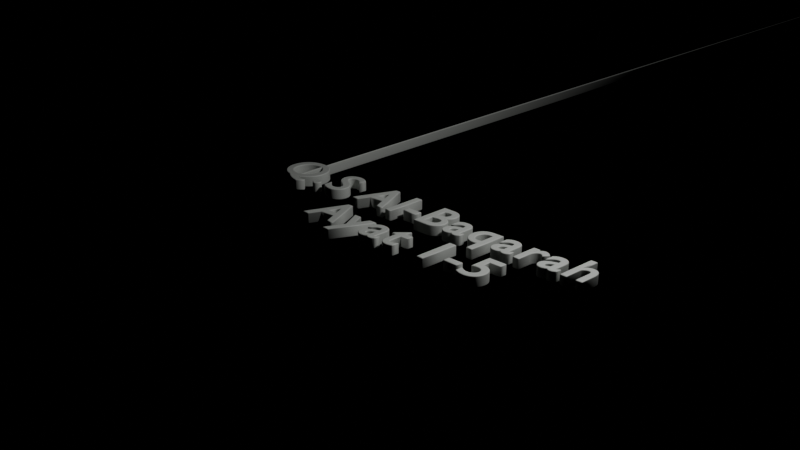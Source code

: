 # Source: Al-Baqarah_1-5.blend  (saved by Blender 4.1.24; exported with 4.5.12 LTS)
import bpy
from mathutils import Matrix  # noqa: F401  (used for matrix-valued properties, if any)

bpy.ops.wm.read_factory_settings(use_empty=True)
scene = bpy.context.scene
scene.name = 'Scene'

# ---- collections
col_collection = bpy.data.collections.new('Collection'); scene.collection.children.link(col_collection)

# ---- materials (node trees are filled in below, after node groups)
mat_material_001 = bpy.data.materials.new('Material.001')
mat_material_001.use_transparent_shadow = False

# ---- material node trees
mat_material_001.use_nodes = True; mat_material_001.node_tree.nodes.clear()
_N = mat_material_001.node_tree.nodes; _L = mat_material_001.node_tree.links
n0 = _N.new('ShaderNodeBsdfPrincipled'); n0.name = 'Principled BSDF'; n0.location = (10, 300)
n0.inputs[0].default_value = (0.6044, 0.6296, 0.5932, 1.0)
n1 = _N.new('ShaderNodeOutputMaterial'); n1.name = 'Material'; n1.location = (300, 300)
_L.new(n0.outputs[0], n1.inputs[0])
n1.is_active_output = True

# ---- world
world_world = bpy.data.worlds.new('World'); scene.world = world_world
world_world.use_nodes = True; world_world.node_tree.nodes.clear()
_N = world_world.node_tree.nodes; _L = world_world.node_tree.links
n0 = _N.new('ShaderNodeOutputWorld'); n0.name = 'World Output'; n0.location = (300, 300)
n1 = _N.new('ShaderNodeBsdfSheen'); n1.name = 'Sheen BSDF'; n1.location = (10, 300)
n1.inputs[0].default_value = (0.05088, 0.05088, 0.05088, 1.0)
_L.new(n1.outputs[0], n0.inputs[0])
n0.is_active_output = True
world_world.color = (0.05088, 0.05088, 0.05088)
world_world.use_sun_shadow = False
world_world.sun_shadow_jitter_overblur = 0.0

# ---- lights
light_light = bpy.data.lights.new('Light', 'POINT')
light_light.transmission_factor = 0.0
light_light.energy = 1000.0
light_light.shadow_soft_size = 0.1
light_light.shadow_maximum_resolution = 0.006
light_light.use_absolute_resolution = True

# ---- curves / text
txt_teks = bpy.data.curves.new('Teks', 'FONT')
txt_teks.dimensions = '2D'
txt_teks.body = 'Q.S Al-Baqarah \nAyat 1-5'
txt_teks.materials.append(mat_material_001)
txt_teks.bevel_resolution = 9
txt_teks.extrude = 0.1
txt_teks.bevel_depth = 0.02
txt_teks.align_x = 'CENTER'
txt_teks.size = 1.1
txt_teks.space_character = 1.1
txt_teks.shear = 0.2

# ---- objects
ob_light = bpy.data.objects.new('Light', light_light)
ob_teks = bpy.data.objects.new('Teks', txt_teks)

# ---- transforms, parenting, visibility, modifiers, constraints
ob_light.location = (4.076, 1.005, 5.904)
ob_light.rotation_euler = (0.6503, 0.05522, 1.866)
ob_light.lock_rotations_4d = False
ob_light.empty_display_type = 'ARROWS'
ob_light.color = (0.0, 0.0, 0.0, 0.0)
ob_light.lineart.crease_threshold = 0.0
ob_teks.location = (0.0, 0.0, 0.0)

# ---- collection membership
col_collection.objects.link(ob_light)
col_collection.objects.link(ob_teks)

# ---- scene / render settings (as saved in the file)
scene.frame_start = 1; scene.frame_end = 250; scene.frame_set(1)
scene.render.engine = 'BLENDER_EEVEE_NEXT'
scene.cycles.sampling_pattern = 'TABULATED_SOBOL'
scene.eevee.ray_tracing_options.trace_max_roughness = 0.0
bpy.context.view_layer.update()

# ---- added for rendering (the .blend has no active camera): camera
cam_auto = bpy.data.cameras.new('AutoCamera')
cam_auto.lens = 50.0
cam_auto.sensor_width = 36.0
cam_auto.clip_end = 1000.0
ob_auto_camera = bpy.data.objects.new('AutoCamera', cam_auto)
scene.collection.objects.link(ob_auto_camera)
ob_auto_camera.location = (11.8293, -14.9027, 9.80312)
ob_auto_camera.rotation_euler = (1.09748, -7.21219e-08, 0.694738)
scene.camera = ob_auto_camera
bpy.context.view_layer.update()
